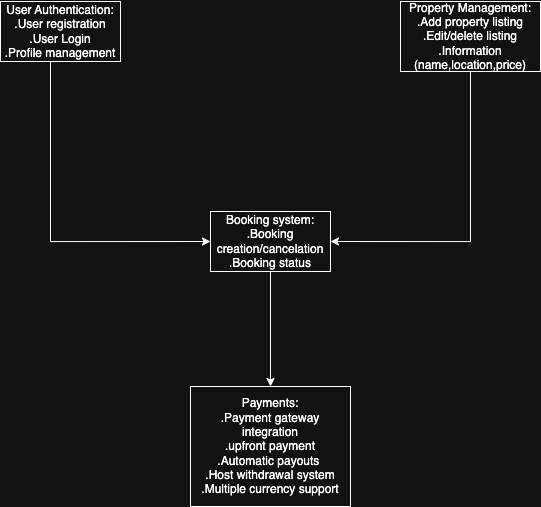

The diagram above was exported from draw.io. Its source (the exported page's mxGraphModel, read from the mxfile embedded in the PNG):
<mxGraphModel dx="1048" dy="725" grid="1" gridSize="10" guides="1" tooltips="1" connect="1" arrows="1" fold="1" page="1" pageScale="1" pageWidth="827" pageHeight="1169" math="0" shadow="0">
  <root>
    <mxCell id="0" />
    <mxCell id="1" parent="0" />
    <mxCell id="f5nx9F6oqLIV8YGJdvl4-5" style="edgeStyle=orthogonalEdgeStyle;rounded=0;orthogonalLoop=1;jettySize=auto;html=1;entryX=0;entryY=0.5;entryDx=0;entryDy=0;exitX=0.5;exitY=1;exitDx=0;exitDy=0;" edge="1" parent="1" source="f5nx9F6oqLIV8YGJdvl4-1" target="f5nx9F6oqLIV8YGJdvl4-3">
      <mxGeometry relative="1" as="geometry">
        <mxPoint x="200" y="330" as="targetPoint" />
        <mxPoint x="80" y="150" as="sourcePoint" />
        <Array as="points">
          <mxPoint x="80" y="140" />
          <mxPoint x="80" y="320" />
        </Array>
      </mxGeometry>
    </mxCell>
    <mxCell id="f5nx9F6oqLIV8YGJdvl4-1" value="User Authentication:&lt;div&gt;.User registration&lt;/div&gt;&lt;div&gt;.User Login&lt;/div&gt;&lt;div&gt;.Profile management&lt;/div&gt;" style="rounded=0;whiteSpace=wrap;html=1;" vertex="1" parent="1">
      <mxGeometry x="30" y="80" width="120" height="60" as="geometry" />
    </mxCell>
    <mxCell id="f5nx9F6oqLIV8YGJdvl4-8" style="edgeStyle=orthogonalEdgeStyle;rounded=0;orthogonalLoop=1;jettySize=auto;html=1;entryX=1;entryY=0.5;entryDx=0;entryDy=0;" edge="1" parent="1" source="f5nx9F6oqLIV8YGJdvl4-2" target="f5nx9F6oqLIV8YGJdvl4-3">
      <mxGeometry relative="1" as="geometry">
        <Array as="points">
          <mxPoint x="500" y="320" />
        </Array>
      </mxGeometry>
    </mxCell>
    <mxCell id="f5nx9F6oqLIV8YGJdvl4-2" value="Property Management:&lt;div&gt;.Add property listing&lt;/div&gt;&lt;div&gt;.Edit/delete listing&lt;/div&gt;&lt;div&gt;.Information (name,location,price)&lt;/div&gt;" style="rounded=0;whiteSpace=wrap;html=1;" vertex="1" parent="1">
      <mxGeometry x="430" y="80" width="140" height="70" as="geometry" />
    </mxCell>
    <mxCell id="f5nx9F6oqLIV8YGJdvl4-9" style="edgeStyle=orthogonalEdgeStyle;rounded=0;orthogonalLoop=1;jettySize=auto;html=1;entryX=0.5;entryY=0;entryDx=0;entryDy=0;" edge="1" parent="1" source="f5nx9F6oqLIV8YGJdvl4-3" target="f5nx9F6oqLIV8YGJdvl4-4">
      <mxGeometry relative="1" as="geometry" />
    </mxCell>
    <mxCell id="f5nx9F6oqLIV8YGJdvl4-3" value="Booking system:&lt;div&gt;.Booking creation/cancelation&lt;/div&gt;&lt;div&gt;.Booking status&lt;/div&gt;" style="rounded=0;whiteSpace=wrap;html=1;" vertex="1" parent="1">
      <mxGeometry x="240" y="290" width="120" height="60" as="geometry" />
    </mxCell>
    <mxCell id="f5nx9F6oqLIV8YGJdvl4-4" value="Payments:&lt;div&gt;.Payment gateway integration&lt;/div&gt;&lt;div&gt;.upfront payment&lt;/div&gt;&lt;div&gt;.Automatic payouts&amp;nbsp;&lt;/div&gt;&lt;div&gt;.Host withdrawal system&lt;/div&gt;&lt;div&gt;.Multiple currency support&lt;/div&gt;" style="rounded=0;whiteSpace=wrap;html=1;" vertex="1" parent="1">
      <mxGeometry x="220" y="465" width="160" height="120" as="geometry" />
    </mxCell>
  </root>
</mxGraphModel>